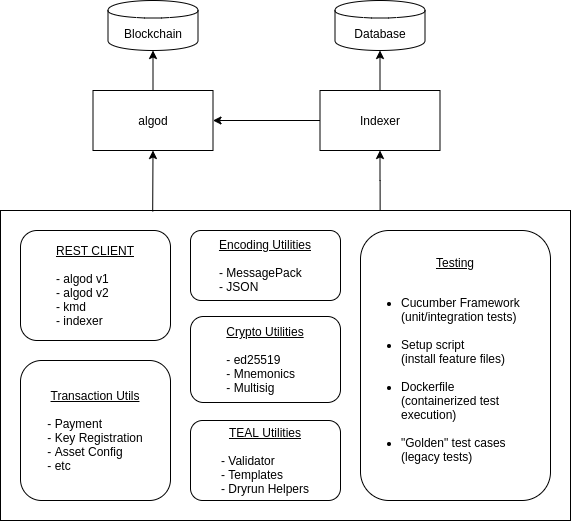

The diagram above was exported from draw.io. Its source (the exported page's mxGraphModel, read from the mxfile embedded in the PNG):
<mxGraphModel dx="918" dy="486" grid="1" gridSize="10" guides="1" tooltips="1" connect="1" arrows="1" fold="1" page="1" pageScale="1" pageWidth="850" pageHeight="1100" math="0" shadow="0">
  <root>
    <mxCell id="0" />
    <mxCell id="1" parent="0" />
    <mxCell id="Wqetf2JTwrelO_5sCt5Z-14" style="edgeStyle=orthogonalEdgeStyle;rounded=0;orthogonalLoop=1;jettySize=auto;html=1;exitX=0.666;exitY=0.001;exitDx=0;exitDy=0;exitPerimeter=0;" edge="1" parent="1" source="Wqetf2JTwrelO_5sCt5Z-1" target="Wqetf2JTwrelO_5sCt5Z-9">
      <mxGeometry relative="1" as="geometry">
        <mxPoint x="558" y="230" as="sourcePoint" />
        <mxPoint x="559" y="172" as="targetPoint" />
      </mxGeometry>
    </mxCell>
    <mxCell id="Wqetf2JTwrelO_5sCt5Z-1" value="" style="rounded=0;whiteSpace=wrap;html=1;glass=0;shadow=0;" vertex="1" parent="1">
      <mxGeometry x="180" y="230" width="570" height="310" as="geometry" />
    </mxCell>
    <mxCell id="Wqetf2JTwrelO_5sCt5Z-2" value="&lt;u&gt;REST CLIENT&lt;br&gt;&lt;/u&gt;&lt;br&gt;&lt;div&gt;&lt;div style=&quot;text-align: left&quot;&gt;&lt;span&gt;- algod v1&lt;/span&gt;&lt;/div&gt;&lt;span&gt;&lt;div style=&quot;text-align: left&quot;&gt;&lt;span&gt;- algod v2&lt;/span&gt;&lt;/div&gt;&lt;div style=&quot;text-align: left&quot;&gt;&lt;span&gt;- kmd&lt;/span&gt;&lt;/div&gt;&lt;/span&gt;&lt;span&gt;&lt;div style=&quot;text-align: left&quot;&gt;&lt;span&gt;- indexer&lt;/span&gt;&lt;/div&gt;&lt;/span&gt;&lt;/div&gt;" style="rounded=1;whiteSpace=wrap;html=1;" vertex="1" parent="1">
      <mxGeometry x="200" y="250" width="150" height="110" as="geometry" />
    </mxCell>
    <mxCell id="Wqetf2JTwrelO_5sCt5Z-3" value="&lt;u&gt;Transaction Utils&lt;/u&gt;&lt;u&gt;&lt;br&gt;&lt;/u&gt;&lt;br&gt;&lt;div style=&quot;text-align: left&quot;&gt;&lt;span&gt;- Payment&lt;/span&gt;&lt;/div&gt;&lt;div style=&quot;text-align: left&quot;&gt;&lt;span&gt;- Key Registration&lt;/span&gt;&lt;/div&gt;&lt;div style=&quot;text-align: left&quot;&gt;&lt;span&gt;- Asset Config&lt;/span&gt;&lt;/div&gt;&lt;div style=&quot;text-align: left&quot;&gt;&lt;span&gt;- etc&lt;/span&gt;&lt;/div&gt;" style="rounded=1;whiteSpace=wrap;html=1;" vertex="1" parent="1">
      <mxGeometry x="200" y="380" width="150" height="140" as="geometry" />
    </mxCell>
    <mxCell id="Wqetf2JTwrelO_5sCt5Z-4" value="&lt;u&gt;Encoding Utilities&lt;/u&gt;&lt;br&gt;&lt;br&gt;&lt;div style=&quot;text-align: left&quot;&gt;&lt;span&gt;- MessagePack&lt;/span&gt;&lt;/div&gt;&lt;div style=&quot;text-align: left&quot;&gt;&lt;span&gt;- JSON&lt;/span&gt;&lt;/div&gt;" style="rounded=1;whiteSpace=wrap;html=1;" vertex="1" parent="1">
      <mxGeometry x="370" y="250" width="150" height="70" as="geometry" />
    </mxCell>
    <mxCell id="Wqetf2JTwrelO_5sCt5Z-5" value="&lt;div&gt;&lt;u&gt;Crypto Utilities&lt;/u&gt;&lt;/div&gt;&lt;div&gt;&lt;br&gt;&lt;/div&gt;&lt;div style=&quot;text-align: left&quot;&gt;&lt;span&gt;- ed25519&lt;/span&gt;&lt;/div&gt;&lt;div style=&quot;text-align: left&quot;&gt;&lt;span&gt;- Mnemonics&lt;/span&gt;&lt;/div&gt;&lt;div style=&quot;text-align: left&quot;&gt;&lt;span&gt;- Multisig&lt;/span&gt;&lt;/div&gt;" style="rounded=1;whiteSpace=wrap;html=1;align=center;" vertex="1" parent="1">
      <mxGeometry x="370" y="336" width="150" height="86" as="geometry" />
    </mxCell>
    <mxCell id="Wqetf2JTwrelO_5sCt5Z-6" value="&lt;u&gt;TEAL Utilities&lt;br&gt;&lt;/u&gt;&lt;br&gt;&lt;div style=&quot;text-align: left&quot;&gt;&lt;span&gt;- Validator&lt;/span&gt;&lt;/div&gt;&lt;div style=&quot;text-align: left&quot;&gt;&lt;span&gt;- Templates&lt;/span&gt;&lt;/div&gt;&lt;div style=&quot;text-align: left&quot;&gt;&lt;span&gt;- Dryrun Helpers&lt;/span&gt;&lt;/div&gt;" style="rounded=1;whiteSpace=wrap;html=1;" vertex="1" parent="1">
      <mxGeometry x="370" y="440" width="150" height="80" as="geometry" />
    </mxCell>
    <mxCell id="Wqetf2JTwrelO_5sCt5Z-7" value="&lt;u&gt;Testing&lt;br&gt;&lt;/u&gt;&lt;br&gt;&lt;div style=&quot;text-align: left&quot;&gt;&lt;ul&gt;&lt;li&gt;&lt;span&gt;Cucumber Framework (unit/integration tests)&lt;br&gt;&lt;br&gt;&lt;/span&gt;&lt;/li&gt;&lt;li&gt;&lt;span&gt;Setup script&lt;br&gt;&lt;/span&gt;(install feature files)&lt;br&gt;&lt;br&gt;&lt;/li&gt;&lt;li&gt;&lt;span&gt;Dockerfile&lt;br&gt;&lt;/span&gt;(containerized test execution)&lt;br&gt;&lt;br&gt;&lt;/li&gt;&lt;li&gt;&lt;span&gt;&quot;Golden&quot; test cases&lt;br&gt;&lt;/span&gt;(legacy tests)&lt;/li&gt;&lt;/ul&gt;&lt;/div&gt;" style="rounded=1;whiteSpace=wrap;html=1;" vertex="1" parent="1">
      <mxGeometry x="540" y="250" width="190" height="270" as="geometry" />
    </mxCell>
    <mxCell id="Wqetf2JTwrelO_5sCt5Z-16" style="edgeStyle=orthogonalEdgeStyle;rounded=0;orthogonalLoop=1;jettySize=auto;html=1;entryX=0.5;entryY=1;entryDx=0;entryDy=0;" edge="1" parent="1" source="Wqetf2JTwrelO_5sCt5Z-8" target="Wqetf2JTwrelO_5sCt5Z-10">
      <mxGeometry relative="1" as="geometry" />
    </mxCell>
    <mxCell id="Wqetf2JTwrelO_5sCt5Z-8" value="algod" style="rounded=0;whiteSpace=wrap;html=1;shadow=0;glass=0;" vertex="1" parent="1">
      <mxGeometry x="272.5" y="110" width="120" height="60" as="geometry" />
    </mxCell>
    <mxCell id="Wqetf2JTwrelO_5sCt5Z-15" style="edgeStyle=orthogonalEdgeStyle;rounded=0;orthogonalLoop=1;jettySize=auto;html=1;entryX=0.5;entryY=1;entryDx=0;entryDy=0;" edge="1" parent="1" source="Wqetf2JTwrelO_5sCt5Z-9" target="Wqetf2JTwrelO_5sCt5Z-12">
      <mxGeometry relative="1" as="geometry" />
    </mxCell>
    <mxCell id="Wqetf2JTwrelO_5sCt5Z-17" style="edgeStyle=orthogonalEdgeStyle;rounded=0;orthogonalLoop=1;jettySize=auto;html=1;entryX=1;entryY=0.5;entryDx=0;entryDy=0;" edge="1" parent="1" source="Wqetf2JTwrelO_5sCt5Z-9" target="Wqetf2JTwrelO_5sCt5Z-8">
      <mxGeometry relative="1" as="geometry" />
    </mxCell>
    <mxCell id="Wqetf2JTwrelO_5sCt5Z-9" value="Indexer" style="rounded=0;whiteSpace=wrap;html=1;shadow=0;glass=0;" vertex="1" parent="1">
      <mxGeometry x="499.5" y="110" width="120" height="60" as="geometry" />
    </mxCell>
    <mxCell id="Wqetf2JTwrelO_5sCt5Z-10" value="Blockchain" style="shape=cylinder;whiteSpace=wrap;html=1;boundedLbl=1;backgroundOutline=1;rounded=0;shadow=0;glass=0;" vertex="1" parent="1">
      <mxGeometry x="287.5" y="20" width="90" height="50" as="geometry" />
    </mxCell>
    <mxCell id="Wqetf2JTwrelO_5sCt5Z-12" value="Database" style="shape=cylinder;whiteSpace=wrap;html=1;boundedLbl=1;backgroundOutline=1;rounded=0;shadow=0;glass=0;" vertex="1" parent="1">
      <mxGeometry x="514.5" y="20" width="90" height="50" as="geometry" />
    </mxCell>
    <mxCell id="Wqetf2JTwrelO_5sCt5Z-13" value="" style="endArrow=classic;html=1;exitX=0.267;exitY=0.003;exitDx=0;exitDy=0;entryX=0.5;entryY=1;entryDx=0;entryDy=0;exitPerimeter=0;" edge="1" parent="1" source="Wqetf2JTwrelO_5sCt5Z-1" target="Wqetf2JTwrelO_5sCt5Z-8">
      <mxGeometry width="50" height="50" relative="1" as="geometry">
        <mxPoint x="400" y="250" as="sourcePoint" />
        <mxPoint x="450" y="200" as="targetPoint" />
      </mxGeometry>
    </mxCell>
  </root>
</mxGraphModel>